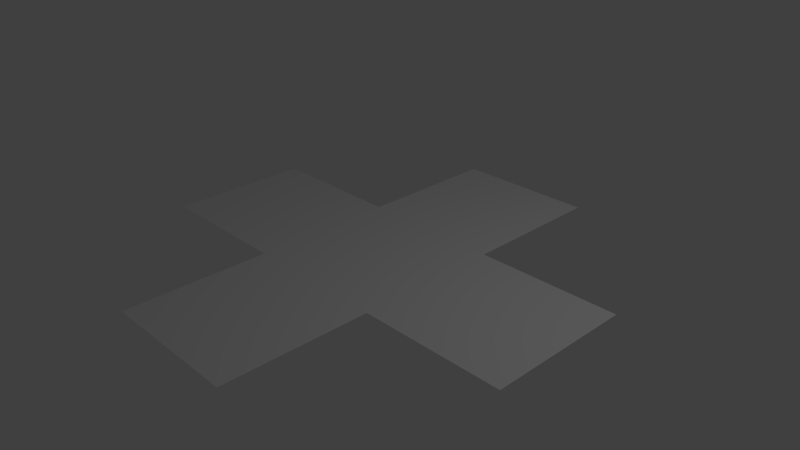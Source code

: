 # Source: Cross.blend  (saved by Blender 2.63.0; exported with 4.5.12 LTS)
import bpy
from mathutils import Matrix  # noqa: F401  (used for matrix-valued properties, if any)

bpy.ops.wm.read_factory_settings(use_empty=True)
scene = bpy.context.scene
scene.name = 'Scene'

# ---- collections
col_collection_1 = bpy.data.collections.new('Collection 1'); scene.collection.children.link(col_collection_1)

# ---- world
world_world = bpy.data.worlds.new('World'); scene.world = world_world
world_world.color = (0.05088, 0.05088, 0.05088)
world_world.use_sun_shadow = False
world_world.sun_shadow_jitter_overblur = 0.0
world_world.cycles.sampling_method = 'MANUAL'
world_world.cycles.sample_map_resolution = 256

# ---- cameras
cam_camera = bpy.data.cameras.new('Camera')
cam_camera.clip_end = 100.0
cam_camera.lens = 35.0
cam_camera.sensor_width = 32.0
cam_camera.sensor_height = 18.0
cam_camera.ortho_scale = 7.314
cam_camera.dof.focus_distance = 0.0
cam_camera.dof.aperture_fstop = 128.0

# ---- lights
light_lamp = bpy.data.lights.new('Lamp', 'POINT')
light_lamp.transmission_factor = 0.0
light_lamp.cutoff_distance = 30.0
light_lamp.energy = 100.0
light_lamp.shadow_buffer_clip_start = 1.001
light_lamp.shadow_soft_size = 1.0
light_lamp.shadow_maximum_resolution = 0.006
light_lamp.use_absolute_resolution = True
light_lamp.cycles.use_multiple_importance_sampling = False

# ---- meshes
me_cube = bpy.data.meshes.new('Cube')
me_cube.from_pydata([(-1.0, -1.0, 0.0), (-1.0, 1.0, 0.0), (1.0, 1.0, 0.0), (1.0, -1.0, 0.0), (-1.0, 3.0, 0.0), (1.0, 3.0, 0.0), (3.0, 1.0, 0.0), (3.0, -1.0, 0.0), (-1.0, -3.0, 0.0), (1.0, -3.0, 0.0), (-3.0, -1.0, 0.0), (-3.0, 1.0, 0.0)], [], [(0, 1, 2, 3), (2, 1, 4, 5), (3, 2, 6, 7), (0, 3, 9, 8), (1, 0, 10, 11)])
me_cube.use_remesh_preserve_volume = False
me_cube.use_remesh_preserve_attributes = False
me_cube.use_mirror_vertex_groups = False
me_cube.update()

# ---- objects
ob_cube = bpy.data.objects.new('Cube', me_cube)
ob_lamp = bpy.data.objects.new('Lamp', light_lamp)
ob_camera = bpy.data.objects.new('Camera', cam_camera)

# ---- transforms, parenting, visibility, modifiers, constraints
ob_cube.location = (0.0, 0.0, 0.0)
ob_cube.lineart.crease_threshold = 0.0
ob_lamp.location = (4.076, 1.005, 5.904)
ob_lamp.rotation_euler = (0.6503, 0.05522, 1.866)
ob_lamp.lock_rotations_4d = False
ob_lamp.empty_display_type = 'ARROWS'
ob_lamp.color = (0.0, 0.0, 0.0, 0.0)
ob_lamp.lineart.crease_threshold = 0.0
ob_camera.location = (7.481, -6.508, 5.344)
ob_camera.rotation_euler = (1.109, 0.01082, 0.8149)
ob_camera.lock_rotations_4d = False
ob_camera.empty_display_type = 'ARROWS'
ob_camera.color = (0.0, 0.0, 0.0, 0.0)
ob_camera.display_type = 'WIRE'
ob_camera.lineart.crease_threshold = 0.0

# ---- collection membership
col_collection_1.objects.link(ob_cube)
col_collection_1.objects.link(ob_lamp)
col_collection_1.objects.link(ob_camera)

# ---- scene / render settings (as saved in the file)
scene.camera = ob_camera
scene.frame_start = 1; scene.frame_end = 250; scene.frame_set(0)
scene.render.engine = 'BLENDER_EEVEE_NEXT'
scene.render.image_settings.color_mode = 'RGB'
scene.render.image_settings.compression = 90
scene.render.resolution_percentage = 50
scene.render.dither_intensity = 0.0
scene.render.bake_margin = 2
scene.render.bake_bias = 0.0
scene.cycles.use_denoising = False
scene.cycles.samples = 10
scene.cycles.sampling_pattern = 'TABULATED_SOBOL'
scene.cycles.light_sampling_threshold = 0.0
scene.cycles.use_adaptive_sampling = False
scene.cycles.use_light_tree = False
scene.cycles.blur_glossy = 0.0
scene.cycles.volume_bounces = 1
scene.cycles.pixel_filter_type = 'GAUSSIAN'
scene.cycles.sample_clamp_indirect = 0.0
scene.view_settings.view_transform = 'Standard'
bpy.context.view_layer.update()
